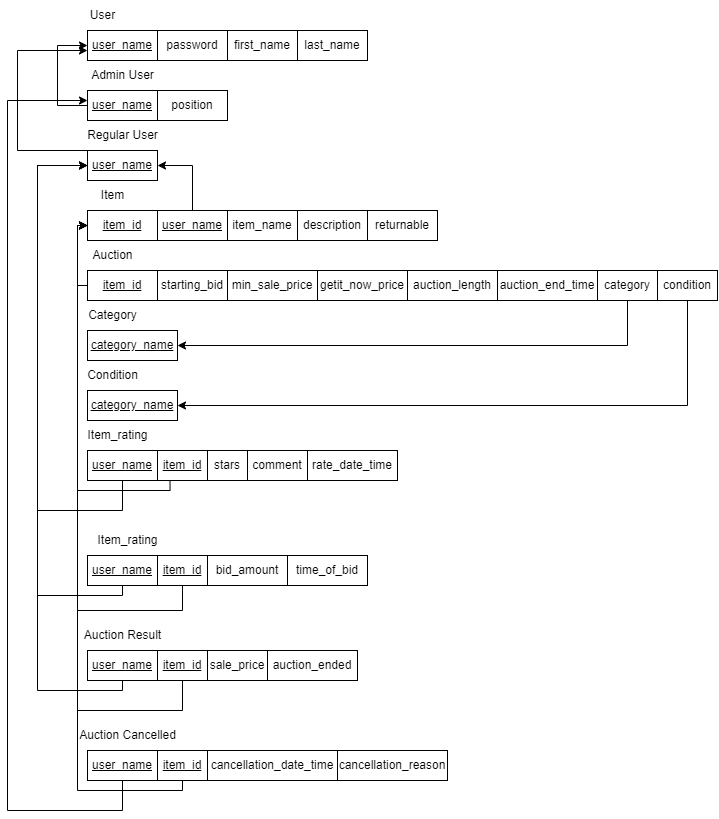

The diagram above was exported from draw.io. Its source (the exported page's mxGraphModel, read from the mxfile embedded in the PNG):
<mxGraphModel dx="1167" dy="580" grid="1" gridSize="10" guides="1" tooltips="1" connect="1" arrows="1" fold="1" page="1" pageScale="1" pageWidth="827" pageHeight="1169" math="0" shadow="0">
  <root>
    <mxCell id="0" />
    <mxCell id="1" parent="0" />
    <mxCell id="yy39_03rRZSewhPc73_c-1" value="&lt;u&gt;user_name&lt;/u&gt;" style="rounded=0;whiteSpace=wrap;html=1;" vertex="1" parent="1">
      <mxGeometry x="140" y="90" width="70" height="30" as="geometry" />
    </mxCell>
    <mxCell id="yy39_03rRZSewhPc73_c-2" value="password&lt;span style=&quot;white-space: pre;&quot;&gt;&#09;&lt;/span&gt;" style="rounded=0;whiteSpace=wrap;html=1;" vertex="1" parent="1">
      <mxGeometry x="210" y="90" width="70" height="30" as="geometry" />
    </mxCell>
    <mxCell id="yy39_03rRZSewhPc73_c-3" value="first_name" style="rounded=0;whiteSpace=wrap;html=1;" vertex="1" parent="1">
      <mxGeometry x="280" y="90" width="70" height="30" as="geometry" />
    </mxCell>
    <mxCell id="yy39_03rRZSewhPc73_c-4" value="last_name" style="rounded=0;whiteSpace=wrap;html=1;" vertex="1" parent="1">
      <mxGeometry x="350" y="90" width="70" height="30" as="geometry" />
    </mxCell>
    <mxCell id="yy39_03rRZSewhPc73_c-6" value="&lt;u&gt;user_name&lt;/u&gt;" style="rounded=0;whiteSpace=wrap;html=1;" vertex="1" parent="1">
      <mxGeometry x="140" y="150" width="70" height="30" as="geometry" />
    </mxCell>
    <mxCell id="yy39_03rRZSewhPc73_c-7" value="position" style="rounded=0;whiteSpace=wrap;html=1;" vertex="1" parent="1">
      <mxGeometry x="210" y="150" width="70" height="30" as="geometry" />
    </mxCell>
    <mxCell id="yy39_03rRZSewhPc73_c-8" value="&lt;u&gt;user_name&lt;/u&gt;" style="rounded=0;whiteSpace=wrap;html=1;" vertex="1" parent="1">
      <mxGeometry x="140" y="210" width="70" height="30" as="geometry" />
    </mxCell>
    <mxCell id="yy39_03rRZSewhPc73_c-10" value="User" style="text;html=1;align=center;verticalAlign=middle;resizable=0;points=[];autosize=1;strokeColor=none;fillColor=none;" vertex="1" parent="1">
      <mxGeometry x="130" y="60" width="50" height="30" as="geometry" />
    </mxCell>
    <mxCell id="yy39_03rRZSewhPc73_c-11" value="Admin User" style="text;html=1;align=center;verticalAlign=middle;resizable=0;points=[];autosize=1;strokeColor=none;fillColor=none;" vertex="1" parent="1">
      <mxGeometry x="130" y="120" width="90" height="30" as="geometry" />
    </mxCell>
    <mxCell id="yy39_03rRZSewhPc73_c-14" value="Regular User" style="text;html=1;align=center;verticalAlign=middle;resizable=0;points=[];autosize=1;strokeColor=none;fillColor=none;" vertex="1" parent="1">
      <mxGeometry x="130" y="180" width="90" height="30" as="geometry" />
    </mxCell>
    <mxCell id="yy39_03rRZSewhPc73_c-21" value="Item" style="text;html=1;align=center;verticalAlign=middle;resizable=0;points=[];autosize=1;strokeColor=none;fillColor=none;" vertex="1" parent="1">
      <mxGeometry x="140" y="240" width="50" height="30" as="geometry" />
    </mxCell>
    <mxCell id="yy39_03rRZSewhPc73_c-22" value="&lt;u&gt;user_name&lt;/u&gt;" style="rounded=0;whiteSpace=wrap;html=1;" vertex="1" parent="1">
      <mxGeometry x="210" y="270" width="70" height="30" as="geometry" />
    </mxCell>
    <mxCell id="yy39_03rRZSewhPc73_c-23" value="Auction" style="text;html=1;align=center;verticalAlign=middle;resizable=0;points=[];autosize=1;strokeColor=none;fillColor=none;" vertex="1" parent="1">
      <mxGeometry x="135" y="300" width="60" height="30" as="geometry" />
    </mxCell>
    <mxCell id="yy39_03rRZSewhPc73_c-24" value="&lt;u&gt;item_id&lt;/u&gt;" style="rounded=0;whiteSpace=wrap;html=1;" vertex="1" parent="1">
      <mxGeometry x="140" y="330" width="70" height="30" as="geometry" />
    </mxCell>
    <mxCell id="yy39_03rRZSewhPc73_c-25" value="item_name" style="rounded=0;whiteSpace=wrap;html=1;" vertex="1" parent="1">
      <mxGeometry x="280" y="270" width="70" height="30" as="geometry" />
    </mxCell>
    <mxCell id="yy39_03rRZSewhPc73_c-26" value="description" style="rounded=0;whiteSpace=wrap;html=1;" vertex="1" parent="1">
      <mxGeometry x="350" y="270" width="70" height="30" as="geometry" />
    </mxCell>
    <mxCell id="yy39_03rRZSewhPc73_c-27" value="returnable" style="rounded=0;whiteSpace=wrap;html=1;" vertex="1" parent="1">
      <mxGeometry x="420" y="270" width="70" height="30" as="geometry" />
    </mxCell>
    <mxCell id="yy39_03rRZSewhPc73_c-28" value="starting_bid" style="rounded=0;whiteSpace=wrap;html=1;" vertex="1" parent="1">
      <mxGeometry x="210" y="330" width="70" height="30" as="geometry" />
    </mxCell>
    <mxCell id="yy39_03rRZSewhPc73_c-29" value="min_sale_price" style="rounded=0;whiteSpace=wrap;html=1;" vertex="1" parent="1">
      <mxGeometry x="280" y="330" width="90" height="30" as="geometry" />
    </mxCell>
    <mxCell id="yy39_03rRZSewhPc73_c-30" value="auction_end_time" style="rounded=0;whiteSpace=wrap;html=1;" vertex="1" parent="1">
      <mxGeometry x="550" y="330" width="100" height="30" as="geometry" />
    </mxCell>
    <mxCell id="yy39_03rRZSewhPc73_c-31" value="auction_length" style="rounded=0;whiteSpace=wrap;html=1;" vertex="1" parent="1">
      <mxGeometry x="460" y="330" width="90" height="30" as="geometry" />
    </mxCell>
    <mxCell id="yy39_03rRZSewhPc73_c-32" value="getit_now_price" style="rounded=0;whiteSpace=wrap;html=1;" vertex="1" parent="1">
      <mxGeometry x="370" y="330" width="90" height="30" as="geometry" />
    </mxCell>
    <mxCell id="yy39_03rRZSewhPc73_c-38" value="&lt;u&gt;item_id&lt;/u&gt;" style="rounded=0;whiteSpace=wrap;html=1;" vertex="1" parent="1">
      <mxGeometry x="140" y="270" width="70" height="30" as="geometry" />
    </mxCell>
    <mxCell id="yy39_03rRZSewhPc73_c-42" value="category" style="rounded=0;whiteSpace=wrap;html=1;" vertex="1" parent="1">
      <mxGeometry x="650" y="330" width="60" height="30" as="geometry" />
    </mxCell>
    <mxCell id="yy39_03rRZSewhPc73_c-43" value="condition" style="rounded=0;whiteSpace=wrap;html=1;" vertex="1" parent="1">
      <mxGeometry x="710" y="330" width="60" height="30" as="geometry" />
    </mxCell>
    <mxCell id="yy39_03rRZSewhPc73_c-45" value="Category" style="text;html=1;align=center;verticalAlign=middle;resizable=0;points=[];autosize=1;strokeColor=none;fillColor=none;" vertex="1" parent="1">
      <mxGeometry x="130" y="360" width="70" height="30" as="geometry" />
    </mxCell>
    <mxCell id="yy39_03rRZSewhPc73_c-47" value="&lt;u&gt;category_name&lt;/u&gt;" style="rounded=0;whiteSpace=wrap;html=1;" vertex="1" parent="1">
      <mxGeometry x="140" y="390" width="90" height="30" as="geometry" />
    </mxCell>
    <mxCell id="yy39_03rRZSewhPc73_c-49" value="Condition" style="text;html=1;align=center;verticalAlign=middle;resizable=0;points=[];autosize=1;strokeColor=none;fillColor=none;" vertex="1" parent="1">
      <mxGeometry x="130" y="420" width="70" height="30" as="geometry" />
    </mxCell>
    <mxCell id="yy39_03rRZSewhPc73_c-51" value="&lt;u&gt;category_name&lt;/u&gt;" style="rounded=0;whiteSpace=wrap;html=1;" vertex="1" parent="1">
      <mxGeometry x="140" y="450" width="90" height="30" as="geometry" />
    </mxCell>
    <mxCell id="yy39_03rRZSewhPc73_c-52" value="" style="endArrow=classic;html=1;rounded=0;entryX=1;entryY=0.5;entryDx=0;entryDy=0;exitX=0.5;exitY=1;exitDx=0;exitDy=0;edgeStyle=orthogonalEdgeStyle;" edge="1" parent="1" source="yy39_03rRZSewhPc73_c-42" target="yy39_03rRZSewhPc73_c-47">
      <mxGeometry width="50" height="50" relative="1" as="geometry">
        <mxPoint x="390" y="300" as="sourcePoint" />
        <mxPoint x="440" y="250" as="targetPoint" />
      </mxGeometry>
    </mxCell>
    <mxCell id="yy39_03rRZSewhPc73_c-53" value="" style="endArrow=classic;html=1;rounded=0;entryX=1;entryY=0.5;entryDx=0;entryDy=0;exitX=0.5;exitY=1;exitDx=0;exitDy=0;edgeStyle=orthogonalEdgeStyle;" edge="1" parent="1" source="yy39_03rRZSewhPc73_c-43" target="yy39_03rRZSewhPc73_c-51">
      <mxGeometry width="50" height="50" relative="1" as="geometry">
        <mxPoint x="390" y="300" as="sourcePoint" />
        <mxPoint x="440" y="250" as="targetPoint" />
      </mxGeometry>
    </mxCell>
    <mxCell id="yy39_03rRZSewhPc73_c-54" value="" style="endArrow=classic;html=1;rounded=0;entryX=1;entryY=0.5;entryDx=0;entryDy=0;edgeStyle=orthogonalEdgeStyle;" edge="1" parent="1" source="yy39_03rRZSewhPc73_c-22" target="yy39_03rRZSewhPc73_c-8">
      <mxGeometry width="50" height="50" relative="1" as="geometry">
        <mxPoint x="390" y="300" as="sourcePoint" />
        <mxPoint x="440" y="250" as="targetPoint" />
      </mxGeometry>
    </mxCell>
    <mxCell id="yy39_03rRZSewhPc73_c-55" value="Item_rating" style="text;html=1;align=center;verticalAlign=middle;resizable=0;points=[];autosize=1;strokeColor=none;fillColor=none;" vertex="1" parent="1">
      <mxGeometry x="130" y="480" width="80" height="30" as="geometry" />
    </mxCell>
    <mxCell id="yy39_03rRZSewhPc73_c-56" value="&lt;u&gt;user_name&lt;/u&gt;" style="rounded=0;whiteSpace=wrap;html=1;" vertex="1" parent="1">
      <mxGeometry x="140" y="510" width="70" height="30" as="geometry" />
    </mxCell>
    <mxCell id="yy39_03rRZSewhPc73_c-58" value="stars" style="rounded=0;whiteSpace=wrap;html=1;" vertex="1" parent="1">
      <mxGeometry x="260" y="510" width="40" height="30" as="geometry" />
    </mxCell>
    <mxCell id="yy39_03rRZSewhPc73_c-59" value="comment" style="rounded=0;whiteSpace=wrap;html=1;" vertex="1" parent="1">
      <mxGeometry x="300" y="510" width="60" height="30" as="geometry" />
    </mxCell>
    <mxCell id="yy39_03rRZSewhPc73_c-60" value="rate_date_time" style="rounded=0;whiteSpace=wrap;html=1;" vertex="1" parent="1">
      <mxGeometry x="360" y="510" width="90" height="30" as="geometry" />
    </mxCell>
    <mxCell id="yy39_03rRZSewhPc73_c-61" value="&lt;u&gt;item_id&lt;/u&gt;" style="rounded=0;whiteSpace=wrap;html=1;" vertex="1" parent="1">
      <mxGeometry x="210" y="510" width="50" height="30" as="geometry" />
    </mxCell>
    <mxCell id="yy39_03rRZSewhPc73_c-62" value="" style="endArrow=classic;html=1;rounded=0;entryX=0;entryY=0.5;entryDx=0;entryDy=0;exitX=0.25;exitY=1;exitDx=0;exitDy=0;edgeStyle=orthogonalEdgeStyle;" edge="1" parent="1" source="yy39_03rRZSewhPc73_c-61" target="yy39_03rRZSewhPc73_c-38">
      <mxGeometry width="50" height="50" relative="1" as="geometry">
        <mxPoint x="390" y="500" as="sourcePoint" />
        <mxPoint x="440" y="450" as="targetPoint" />
      </mxGeometry>
    </mxCell>
    <mxCell id="yy39_03rRZSewhPc73_c-63" value="" style="endArrow=classic;html=1;rounded=0;entryX=0;entryY=0.5;entryDx=0;entryDy=0;exitX=0.5;exitY=1;exitDx=0;exitDy=0;edgeStyle=orthogonalEdgeStyle;" edge="1" parent="1" source="yy39_03rRZSewhPc73_c-56" target="yy39_03rRZSewhPc73_c-8">
      <mxGeometry width="50" height="50" relative="1" as="geometry">
        <mxPoint x="390" y="360" as="sourcePoint" />
        <mxPoint x="440" y="310" as="targetPoint" />
        <Array as="points">
          <mxPoint x="175" y="570" />
          <mxPoint x="90" y="570" />
          <mxPoint x="90" y="225" />
        </Array>
      </mxGeometry>
    </mxCell>
    <mxCell id="yy39_03rRZSewhPc73_c-65" value="" style="endArrow=classic;html=1;rounded=0;entryX=0;entryY=0.5;entryDx=0;entryDy=0;exitX=0;exitY=0.5;exitDx=0;exitDy=0;edgeStyle=orthogonalEdgeStyle;" edge="1" parent="1" source="yy39_03rRZSewhPc73_c-6" target="yy39_03rRZSewhPc73_c-1">
      <mxGeometry width="50" height="50" relative="1" as="geometry">
        <mxPoint x="390" y="280" as="sourcePoint" />
        <mxPoint x="440" y="230" as="targetPoint" />
        <Array as="points">
          <mxPoint x="110" y="165" />
          <mxPoint x="110" y="105" />
        </Array>
      </mxGeometry>
    </mxCell>
    <mxCell id="yy39_03rRZSewhPc73_c-67" value="" style="endArrow=classic;html=1;rounded=0;exitX=0;exitY=0.5;exitDx=0;exitDy=0;edgeStyle=orthogonalEdgeStyle;" edge="1" parent="1" source="yy39_03rRZSewhPc73_c-8">
      <mxGeometry width="50" height="50" relative="1" as="geometry">
        <mxPoint x="390" y="280" as="sourcePoint" />
        <mxPoint x="140" y="110" as="targetPoint" />
        <Array as="points">
          <mxPoint x="140" y="210" />
          <mxPoint x="70" y="210" />
          <mxPoint x="70" y="110" />
        </Array>
      </mxGeometry>
    </mxCell>
    <mxCell id="yy39_03rRZSewhPc73_c-68" value="Item_rating" style="text;html=1;align=center;verticalAlign=middle;resizable=0;points=[];autosize=1;strokeColor=none;fillColor=none;" vertex="1" parent="1">
      <mxGeometry x="140" y="585" width="80" height="30" as="geometry" />
    </mxCell>
    <mxCell id="yy39_03rRZSewhPc73_c-69" value="&lt;u&gt;user_name&lt;/u&gt;" style="rounded=0;whiteSpace=wrap;html=1;" vertex="1" parent="1">
      <mxGeometry x="140" y="615" width="70" height="30" as="geometry" />
    </mxCell>
    <mxCell id="yy39_03rRZSewhPc73_c-70" value="&lt;u&gt;item_id&lt;/u&gt;" style="rounded=0;whiteSpace=wrap;html=1;" vertex="1" parent="1">
      <mxGeometry x="210" y="615" width="50" height="30" as="geometry" />
    </mxCell>
    <mxCell id="yy39_03rRZSewhPc73_c-71" value="bid_amount" style="rounded=0;whiteSpace=wrap;html=1;" vertex="1" parent="1">
      <mxGeometry x="260" y="615" width="80" height="30" as="geometry" />
    </mxCell>
    <mxCell id="yy39_03rRZSewhPc73_c-72" value="time_of_bid" style="rounded=0;whiteSpace=wrap;html=1;" vertex="1" parent="1">
      <mxGeometry x="340" y="615" width="80" height="30" as="geometry" />
    </mxCell>
    <mxCell id="yy39_03rRZSewhPc73_c-73" value="" style="endArrow=classic;html=1;rounded=0;entryX=0;entryY=0.5;entryDx=0;entryDy=0;exitX=0.5;exitY=1;exitDx=0;exitDy=0;edgeStyle=orthogonalEdgeStyle;" edge="1" parent="1" source="yy39_03rRZSewhPc73_c-69" target="yy39_03rRZSewhPc73_c-8">
      <mxGeometry width="50" height="50" relative="1" as="geometry">
        <mxPoint x="390" y="490" as="sourcePoint" />
        <mxPoint x="440" y="440" as="targetPoint" />
        <Array as="points">
          <mxPoint x="175" y="655" />
          <mxPoint x="90" y="655" />
          <mxPoint x="90" y="225" />
        </Array>
      </mxGeometry>
    </mxCell>
    <mxCell id="yy39_03rRZSewhPc73_c-74" value="" style="endArrow=classic;html=1;rounded=0;entryX=0;entryY=0.5;entryDx=0;entryDy=0;exitX=0.5;exitY=1;exitDx=0;exitDy=0;edgeStyle=orthogonalEdgeStyle;" edge="1" parent="1" source="yy39_03rRZSewhPc73_c-70" target="yy39_03rRZSewhPc73_c-38">
      <mxGeometry width="50" height="50" relative="1" as="geometry">
        <mxPoint x="390" y="490" as="sourcePoint" />
        <mxPoint x="440" y="440" as="targetPoint" />
        <Array as="points">
          <mxPoint x="235" y="670" />
          <mxPoint x="130" y="670" />
          <mxPoint x="130" y="285" />
        </Array>
      </mxGeometry>
    </mxCell>
    <mxCell id="yy39_03rRZSewhPc73_c-75" value="Auction Result" style="text;html=1;align=center;verticalAlign=middle;resizable=0;points=[];autosize=1;strokeColor=none;fillColor=none;" vertex="1" parent="1">
      <mxGeometry x="125" y="680" width="100" height="30" as="geometry" />
    </mxCell>
    <mxCell id="yy39_03rRZSewhPc73_c-76" value="&lt;u&gt;user_name&lt;/u&gt;" style="rounded=0;whiteSpace=wrap;html=1;" vertex="1" parent="1">
      <mxGeometry x="140" y="710" width="70" height="30" as="geometry" />
    </mxCell>
    <mxCell id="yy39_03rRZSewhPc73_c-77" value="&lt;u&gt;item_id&lt;/u&gt;" style="rounded=0;whiteSpace=wrap;html=1;" vertex="1" parent="1">
      <mxGeometry x="210" y="710" width="50" height="30" as="geometry" />
    </mxCell>
    <mxCell id="yy39_03rRZSewhPc73_c-78" value="sale_price" style="rounded=0;whiteSpace=wrap;html=1;" vertex="1" parent="1">
      <mxGeometry x="260" y="710" width="60" height="30" as="geometry" />
    </mxCell>
    <mxCell id="yy39_03rRZSewhPc73_c-79" value="auction_ended" style="rounded=0;whiteSpace=wrap;html=1;" vertex="1" parent="1">
      <mxGeometry x="320" y="710" width="90" height="30" as="geometry" />
    </mxCell>
    <mxCell id="yy39_03rRZSewhPc73_c-80" value="" style="endArrow=classic;html=1;rounded=0;entryX=0;entryY=0.5;entryDx=0;entryDy=0;exitX=0.5;exitY=1;exitDx=0;exitDy=0;edgeStyle=orthogonalEdgeStyle;" edge="1" parent="1" source="yy39_03rRZSewhPc73_c-76" target="yy39_03rRZSewhPc73_c-8">
      <mxGeometry width="50" height="50" relative="1" as="geometry">
        <mxPoint x="390" y="550" as="sourcePoint" />
        <mxPoint x="440" y="500" as="targetPoint" />
        <Array as="points">
          <mxPoint x="175" y="750" />
          <mxPoint x="90" y="750" />
          <mxPoint x="90" y="225" />
        </Array>
      </mxGeometry>
    </mxCell>
    <mxCell id="yy39_03rRZSewhPc73_c-82" value="" style="endArrow=classic;html=1;rounded=0;entryX=0;entryY=0.5;entryDx=0;entryDy=0;exitX=0.5;exitY=1;exitDx=0;exitDy=0;edgeStyle=orthogonalEdgeStyle;" edge="1" parent="1" source="yy39_03rRZSewhPc73_c-77" target="yy39_03rRZSewhPc73_c-38">
      <mxGeometry width="50" height="50" relative="1" as="geometry">
        <mxPoint x="30" y="350" as="sourcePoint" />
        <mxPoint x="80" y="300" as="targetPoint" />
        <Array as="points">
          <mxPoint x="235" y="770" />
          <mxPoint x="130" y="770" />
          <mxPoint x="130" y="285" />
        </Array>
      </mxGeometry>
    </mxCell>
    <mxCell id="yy39_03rRZSewhPc73_c-83" value="" style="endArrow=classic;html=1;rounded=0;entryX=0;entryY=0.5;entryDx=0;entryDy=0;exitX=0;exitY=0.5;exitDx=0;exitDy=0;edgeStyle=orthogonalEdgeStyle;" edge="1" parent="1" source="yy39_03rRZSewhPc73_c-24" target="yy39_03rRZSewhPc73_c-38">
      <mxGeometry width="50" height="50" relative="1" as="geometry">
        <mxPoint x="30" y="370" as="sourcePoint" />
        <mxPoint x="80" y="320" as="targetPoint" />
      </mxGeometry>
    </mxCell>
    <mxCell id="yy39_03rRZSewhPc73_c-84" value="Auction Cancelled" style="text;html=1;align=center;verticalAlign=middle;resizable=0;points=[];autosize=1;strokeColor=none;fillColor=none;" vertex="1" parent="1">
      <mxGeometry x="120" y="780" width="120" height="30" as="geometry" />
    </mxCell>
    <mxCell id="yy39_03rRZSewhPc73_c-86" value="&lt;u&gt;user_name&lt;/u&gt;" style="rounded=0;whiteSpace=wrap;html=1;" vertex="1" parent="1">
      <mxGeometry x="140" y="810" width="70" height="30" as="geometry" />
    </mxCell>
    <mxCell id="yy39_03rRZSewhPc73_c-87" value="&lt;u&gt;item_id&lt;/u&gt;" style="rounded=0;whiteSpace=wrap;html=1;" vertex="1" parent="1">
      <mxGeometry x="210" y="810" width="50" height="30" as="geometry" />
    </mxCell>
    <mxCell id="yy39_03rRZSewhPc73_c-88" value="cancellation_date_time" style="rounded=0;whiteSpace=wrap;html=1;" vertex="1" parent="1">
      <mxGeometry x="260" y="810" width="130" height="30" as="geometry" />
    </mxCell>
    <mxCell id="yy39_03rRZSewhPc73_c-89" value="cancellation_reason" style="rounded=0;whiteSpace=wrap;html=1;" vertex="1" parent="1">
      <mxGeometry x="390" y="810" width="110" height="30" as="geometry" />
    </mxCell>
    <mxCell id="yy39_03rRZSewhPc73_c-91" value="" style="endArrow=classic;html=1;rounded=0;entryX=0;entryY=0.5;entryDx=0;entryDy=0;exitX=0.5;exitY=1;exitDx=0;exitDy=0;edgeStyle=orthogonalEdgeStyle;" edge="1" parent="1" source="yy39_03rRZSewhPc73_c-87" target="yy39_03rRZSewhPc73_c-38">
      <mxGeometry width="50" height="50" relative="1" as="geometry">
        <mxPoint x="390" y="490" as="sourcePoint" />
        <mxPoint x="440" y="440" as="targetPoint" />
      </mxGeometry>
    </mxCell>
    <mxCell id="yy39_03rRZSewhPc73_c-93" value="" style="endArrow=classic;html=1;rounded=0;exitX=0.5;exitY=1;exitDx=0;exitDy=0;edgeStyle=orthogonalEdgeStyle;" edge="1" parent="1" source="yy39_03rRZSewhPc73_c-86">
      <mxGeometry width="50" height="50" relative="1" as="geometry">
        <mxPoint x="20" y="290" as="sourcePoint" />
        <mxPoint x="140" y="160" as="targetPoint" />
        <Array as="points">
          <mxPoint x="175" y="870" />
          <mxPoint x="60" y="870" />
          <mxPoint x="60" y="160" />
        </Array>
      </mxGeometry>
    </mxCell>
  </root>
</mxGraphModel>